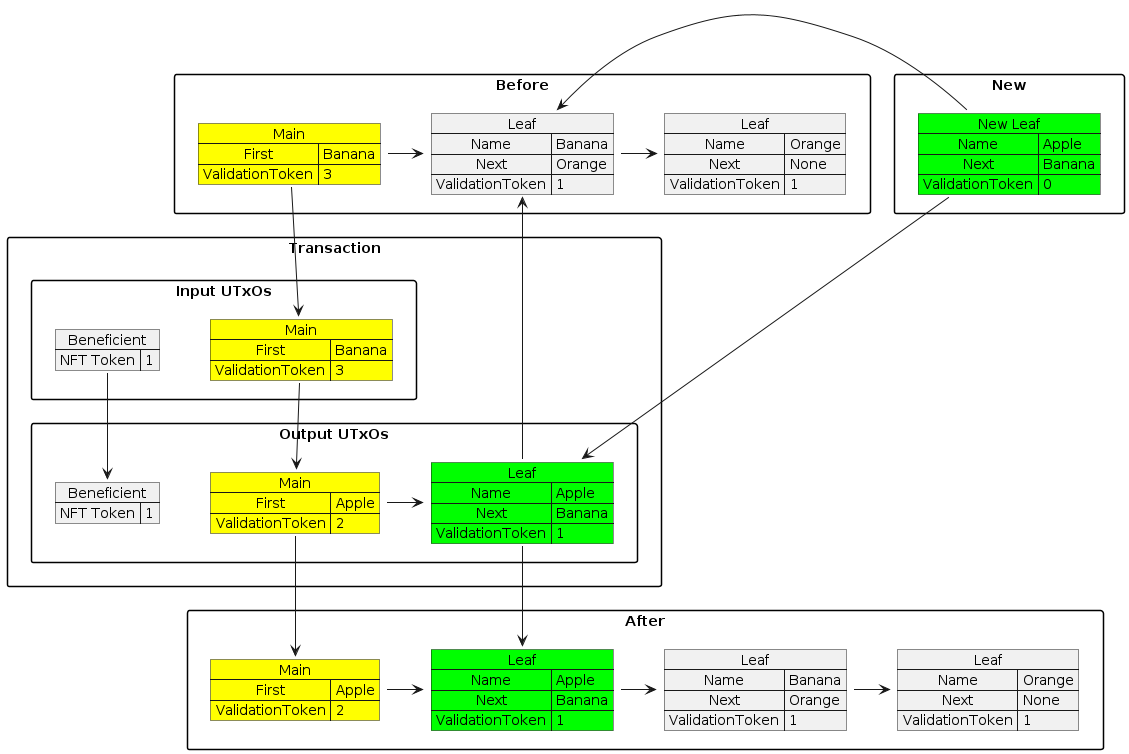

The diagram above was rendered by PlantUML. Its source (embedded in the PNG):
@startuml Inputs
allowmixing
skinparam sameClassWidth true
skinparam packageStyle rectangle
top to bottom direction
'!theme toy
'skinparam ranksep 5
'skinparam nodesep 60
'left to right direction

package Before {

    map "Main" as BeforeMain #ffff00 {
        First => Banana
        ValidationToken => 3

    }

    map "Leaf" as BeforeBanana {
        Name => Banana
        Next => Orange
        ValidationToken => 1
    }

    map "Leaf" as BeforeOrange {
        Name => Orange
        Next => None
        ValidationToken => 1

    }
}

package New {
    map "New Leaf" as NewApple #00ff00 {
        Name => Apple
        Next => Banana
        ValidationToken => 0
    }
}

package Transaction {
    package "Input UTxOs" as Inputs {
        map "Main" as InputMain #ffff00 {
            First => Banana
            ValidationToken => 3
        }
        map "Beneficient" as InputBeneficient {
            NFT Token => 1
        }
    }

    package "Output UTxOs" as Outputs {
        map "Main" as OutputMain #ffff00 {
            First => Apple
            ValidationToken => 2
        }

        map "Leaf" as OutputApple #00ff00 {
            Name => Apple
            Next => Banana
            ValidationToken => 1
        }

        map "Beneficient" as OutputBeneficient {
            NFT Token => 1
        }
    }
}

package After {

    map "Main" as AfterMain #ffff00 {
        First => Apple
        ValidationToken => 2
    }

    map "Leaf" as AfterApple #00ff00 {
        Name => Apple
        Next => Banana
        ValidationToken => 1
    }

    map "Leaf" as AfterBanana {
        Name => Banana
        Next => Orange
        ValidationToken => 1
    }

    map "Leaf" as AfterOrange {
        Name => Orange
        Next => None
        ValidationToken => 1

    }
}

'Before --[bold]--> Transaction
'Transaction --[bold]--> After


BeforeMain -> BeforeBanana
BeforeBanana -> BeforeOrange

BeforeMain --> InputMain
InputMain --> OutputMain
OutputMain --> AfterMain
InputBeneficient --> OutputBeneficient


NewApple ---> OutputApple
NewApple::Banana -> BeforeBanana
OutputMain -> OutputApple
OutputApple -> BeforeBanana
OutputApple -> AfterApple

AfterMain::Apple -> AfterApple
AfterApple::Banana -> AfterBanana
AfterBanana::Orange -> AfterOrange

@enduml